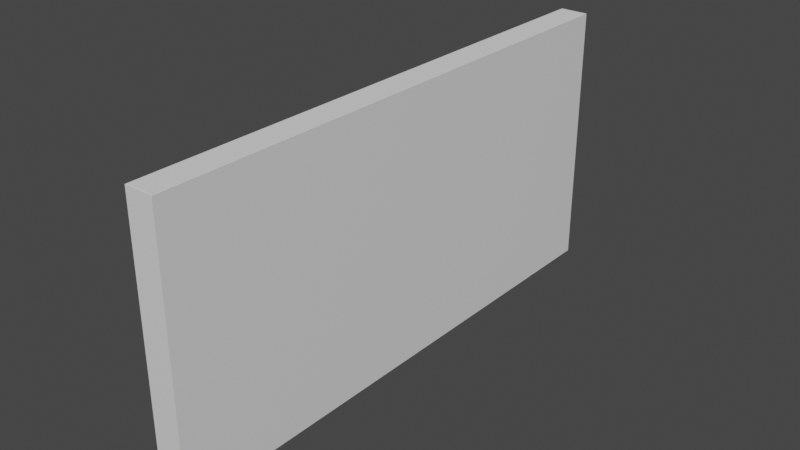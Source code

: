 # Source: glass.blend  (saved by Blender 2.91.10; exported with 4.5.12 LTS)
import bpy
from mathutils import Matrix  # noqa: F401  (used for matrix-valued properties, if any)

bpy.ops.wm.read_factory_settings(use_empty=True)
scene = bpy.context.scene
scene.name = 'Scene'

# ---- collections
col_collection = bpy.data.collections.new('Collection'); scene.collection.children.link(col_collection)

# ---- materials (node trees are filled in below, after node groups)
mat_material = bpy.data.materials.new('Material')
mat_material.alpha_threshold = 0.0
mat_material.use_transparent_shadow = False
mat_material.line_color = (0.0, 0.0, 0.0, 1.0)

# ---- material node trees
mat_material.use_nodes = True; mat_material.node_tree.nodes.clear()
_N = mat_material.node_tree.nodes; _L = mat_material.node_tree.links
n0 = _N.new('ShaderNodeOutputMaterial'); n0.name = 'Material Output'; n0.location = (300, 300)
n1 = _N.new('ShaderNodeBsdfPrincipled'); n1.name = 'Principled BSDF'; n1.location = (10, 300)
n1.distribution = 'GGX'
n1.subsurface_method = 'BURLEY'
n1.inputs[2].default_value = 0.4
n1.inputs[3].default_value = 1.45
n1.inputs[27].default_value = (0.0, 0.0, 0.0, 1.0)
n1.inputs[28].default_value = 1.0
_L.new(n1.outputs[0], n0.inputs[0])
n0.is_active_output = True

# ---- world
world_world = bpy.data.worlds.new('World'); scene.world = world_world
world_world.use_nodes = True; world_world.node_tree.nodes.clear()
_N = world_world.node_tree.nodes; _L = world_world.node_tree.links
n0 = _N.new('ShaderNodeOutputWorld'); n0.name = 'World Output'; n0.location = (300, 300)
n1 = _N.new('ShaderNodeBackground'); n1.name = 'Background'; n1.location = (10, 300)
n1.inputs[0].default_value = (0.05088, 0.05088, 0.05088, 1.0)
_L.new(n1.outputs[0], n0.inputs[0])
n0.is_active_output = True
world_world.color = (0.05088, 0.05088, 0.05088)
world_world.use_sun_shadow = False
world_world.sun_shadow_jitter_overblur = 0.0

# ---- meshes
me_cube = bpy.data.meshes.new('Cube')
me_cube.from_pydata([(-0.2859, -0.2973, 5.397), (0.2859, -1.633, 1.883), (-0.2859, -1.633, 1.883), (0.2859, -0.2973, 5.397), (-0.2859, -1.017, 3.504), (0.2859, -1.017, 3.504), (0.2859, -0.737, 5.397), (-0.2859, -0.737, 5.397), (-0.2859, -1.88, 4.7), (0.2859, -1.88, 4.7), (0.2859, -2.127, 1.417), (-0.2859, -2.127, 1.417), (0.2859, -1.866, 1.269), (-0.2859, -1.866, 1.269), (-0.2859, -4.794, 2.921), (0.2859, -4.794, 2.921)], [], [(13, 2, 4, 0, 3, 5, 1, 12), (11, 14, 8, 4, 2), (15, 14, 8, 7, 6, 9), (5, 9, 15, 10, 1)])
_uv = me_cube.uv_layers.new(name='UVMap')
_uv.uv.foreach_set('vector', [0.4338, 0.08261, 0.4622, 0.0879, 0.5373, 0.1019, 0.625, 0.1182, 0.625, 0.6318, 0.5373, 0.6481, 0.4622, 0.6621, 0.4338, 0.6674, 0.4406, 0.07668, 0.5103, 0.01611, 0.5927, 0.0823, 0.5373, 0.1019, 0.4622, 0.0879, 0.5103, 0.7339, 0.5103, 0.01611, 0.5927, 0.0823, 0.875, 0.6417, 0.625, 0.6417, 0.5927, 0.6677, 0.5373, 0.6481, 0.5927, 0.6677, 0.5103, 0.7339, 0.4406, 0.6733, 0.4622, 0.6621])
me_cube.materials.append(mat_material)
me_cube.use_remesh_preserve_volume = False
me_cube.use_remesh_preserve_attributes = False
me_cube.use_mirror_vertex_groups = False
me_cube.update()
me_cube_001 = bpy.data.meshes.new('Cube.001')
me_cube_001.from_pydata([(0.2859, -5.504, 5.397), (-0.2859, -5.504, 5.397), (-0.2859, -5.504, 4.11), (0.2859, -5.504, 4.11), (0.2859, -3.287, 5.397), (-0.2859, -3.287, 5.397)], [], [(4, 5, 1, 0), (3, 0, 1, 2), (2, 1, 5), (3, 4, 0), (3, 2, 5, 4)])
_uv = me_cube_001.uv_layers.new(name='UVMap')
_uv.uv.foreach_set('vector', [0.625, 0.6997, 0.875, 0.6997, 0.875, 0.75, 0.625, 0.75, 0.5654, 0.75, 0.625, 0.75, 0.625, 1.0, 0.5654, 1.0, 0.5654, 0.0, 0.625, 0.0, 0.625, 0.05034, 0.5654, 0.75, 0.625, 0.6997, 0.625, 0.75, 0.5654, 0.75, 0.5654, 0.0, 0.875, 0.6997, 0.625, 0.6997])
me_cube_001.materials.append(mat_material)
me_cube_001.use_remesh_preserve_volume = False
me_cube_001.use_remesh_preserve_attributes = False
me_cube_001.use_mirror_vertex_groups = False
me_cube_001.update()
me_cube_002 = bpy.data.meshes.new('Cube.002')
me_cube_002.from_pydata([], [], [])
_uv = me_cube_002.uv_layers.new(name='UVMap')
_uv.uv.foreach_set('vector', [])
me_cube_002.materials.append(mat_material)
me_cube_002.use_remesh_preserve_volume = False
me_cube_002.use_remesh_preserve_attributes = False
me_cube_002.use_mirror_vertex_groups = False
me_cube_002.update()
me_cube_003 = bpy.data.meshes.new('Cube.003')
me_cube_003.from_pydata([(0.2859, 2.748, 0.7073), (-0.2859, 2.748, 0.7073), (-0.2859, 4.752, 2.291), (0.2859, 4.752, 2.291), (0.2859, 2.364, 1.544), (-0.2859, 2.364, 1.544), (-0.2859, 3.634, 3.383), (0.2859, 3.634, 3.383)], [], [(1, 5, 6, 2), (3, 7, 4, 0)])
_uv = me_cube_003.uv_layers.new(name='UVMap')
_uv.uv.foreach_set('vector', [0.4078, 0.1874, 0.4465, 0.1787, 0.5317, 0.2075, 0.4811, 0.2329, 0.4811, 0.5171, 0.5317, 0.5425, 0.4465, 0.5713, 0.4078, 0.5626])
me_cube_003.materials.append(mat_material)
me_cube_003.use_remesh_preserve_volume = False
me_cube_003.use_remesh_preserve_attributes = False
me_cube_003.use_mirror_vertex_groups = False
me_cube_003.update()
me_cube_004 = bpy.data.meshes.new('Cube.004')
me_cube_004.from_pydata([(0.2859, 5.504, 2.885), (-0.2859, 5.504, 2.885), (0.2859, 5.504, 1.557), (-0.2859, 5.504, 1.557), (-0.2859, 4.752, 2.291), (0.2859, 4.752, 2.291)], [], [(3, 4, 1), (3, 1, 0, 2), (2, 0, 5)])
_uv = me_cube_004.uv_layers.new(name='UVMap')
_uv.uv.foreach_set('vector', [0.4471, 0.25, 0.4811, 0.2329, 0.5086, 0.25, 0.4471, 0.25, 0.5086, 0.25, 0.5086, 0.5, 0.4471, 0.5, 0.4471, 0.5, 0.5086, 0.5, 0.4811, 0.5171])
me_cube_004.materials.append(mat_material)
me_cube_004.use_remesh_preserve_volume = False
me_cube_004.use_remesh_preserve_attributes = False
me_cube_004.use_mirror_vertex_groups = False
me_cube_004.update()
me_cube_005 = bpy.data.meshes.new('Cube.005')
me_cube_005.from_pydata([(0.2859, 5.504, 0.0), (-0.2859, 5.504, 0.0), (-0.2859, 3.072, 0.0), (0.2859, 3.072, 0.0), (0.2859, 2.748, 0.7073), (-0.2859, 2.748, 0.7073), (0.2859, 5.504, 1.557), (-0.2859, 5.504, 1.557), (-0.2859, 4.752, 2.291), (0.2859, 4.752, 2.291)], [], [(1, 0, 3, 2), (2, 5, 8, 7, 1), (1, 7, 6, 0), (0, 6, 9, 4, 3)])
_uv = me_cube_005.uv_layers.new(name='UVMap')
_uv.uv.foreach_set('vector', [0.125, 0.5, 0.375, 0.5, 0.375, 0.5552, 0.125, 0.5552, 0.375, 0.1948, 0.4078, 0.1874, 0.4811, 0.2329, 0.4471, 0.25, 0.375, 0.25, 0.375, 0.25, 0.4471, 0.25, 0.4471, 0.5, 0.375, 0.5, 0.375, 0.5, 0.4471, 0.5, 0.4811, 0.5171, 0.4078, 0.5626, 0.375, 0.5552])
me_cube_005.materials.append(mat_material)
me_cube_005.use_remesh_preserve_volume = False
me_cube_005.use_remesh_preserve_attributes = False
me_cube_005.use_mirror_vertex_groups = False
me_cube_005.update()
me_cube_006 = bpy.data.meshes.new('Cube.006')
me_cube_006.from_pydata([(0.2859, 5.504, 5.397), (-0.2859, 5.504, 5.397), (0.2859, 5.504, 4.7), (-0.2859, 5.504, 4.7), (-0.2859, 5.024, 5.397), (0.2859, 5.024, 5.397), (-0.2859, 4.728, 4.968), (0.2859, 4.728, 4.968)], [], [(3, 1, 0, 2), (2, 0, 5, 7), (3, 6, 4, 1), (0, 1, 4, 5)])
_uv = me_cube_006.uv_layers.new(name='UVMap')
_uv.uv.foreach_set('vector', [0.5927, 0.25, 0.625, 0.25, 0.625, 0.5, 0.5927, 0.5, 0.5927, 0.5, 0.625, 0.5, 0.625, 0.5109, 0.6051, 0.5176, 0.5927, 0.25, 0.6051, 0.2324, 0.625, 0.2391, 0.625, 0.25, 0.625, 0.5, 0.875, 0.5, 0.875, 0.5109, 0.625, 0.5109])
me_cube_006.materials.append(mat_material)
me_cube_006.use_remesh_preserve_volume = False
me_cube_006.use_remesh_preserve_attributes = False
me_cube_006.use_mirror_vertex_groups = False
me_cube_006.update()
me_cube_007 = bpy.data.meshes.new('Cube.007')
me_cube_007.from_pydata([(0.2859, 5.504, 4.7), (-0.2859, 5.504, 4.7), (-0.2859, 3.486, 5.397), (0.2859, 3.486, 5.397), (-0.2859, 5.024, 5.397), (0.2859, 5.024, 5.397), (-0.2859, 4.728, 4.968), (0.2859, 4.728, 4.968)], [(6, 1), (1, 0), (0, 7)], [(6, 2, 4), (7, 5, 3), (5, 4, 2, 3)])
_uv = me_cube_007.uv_layers.new(name='UVMap')
_uv.uv.foreach_set('vector', [0.6051, 0.2324, 0.625, 0.2042, 0.625, 0.2391, 0.6051, 0.5176, 0.625, 0.5109, 0.625, 0.5458, 0.625, 0.5109, 0.875, 0.5109, 0.875, 0.5458, 0.625, 0.5458])
me_cube_007.materials.append(mat_material)
me_cube_007.use_remesh_preserve_volume = False
me_cube_007.use_remesh_preserve_attributes = False
me_cube_007.use_mirror_vertex_groups = False
me_cube_007.update()
me_cube_008 = bpy.data.meshes.new('Cube.008')
me_cube_008.from_pydata([(0.2859, 5.504, 4.7), (-0.2859, 5.504, 4.7), (0.2859, 5.504, 2.885), (-0.2859, 5.504, 2.885), (-0.2859, 4.752, 2.291), (0.2859, 4.752, 2.291), (-0.2859, 4.728, 4.968), (0.2859, 4.728, 4.968), (-0.2859, 3.634, 3.383), (0.2859, 3.634, 3.383)], [], [(3, 1, 0, 2), (2, 0, 7, 9, 5), (4, 8, 6, 1, 3)])
_uv = me_cube_008.uv_layers.new(name='UVMap')
_uv.uv.foreach_set('vector', [0.5086, 0.25, 0.5927, 0.25, 0.5927, 0.5, 0.5086, 0.5, 0.5086, 0.5, 0.5927, 0.5, 0.6051, 0.5176, 0.5317, 0.5425, 0.4811, 0.5171, 0.4811, 0.2329, 0.5317, 0.2075, 0.6051, 0.2324, 0.5927, 0.25, 0.5086, 0.25])
me_cube_008.materials.append(mat_material)
me_cube_008.use_remesh_preserve_volume = False
me_cube_008.use_remesh_preserve_attributes = False
me_cube_008.use_mirror_vertex_groups = False
me_cube_008.update()
me_cube_009 = bpy.data.meshes.new('Cube.009')
me_cube_009.from_pydata([(-0.2859, 3.486, 5.397), (0.2859, 3.486, 5.397), (0.2859, 1.571, 5.397), (-0.2859, 1.571, 5.397), (-0.2859, 4.728, 4.968), (0.2859, 4.728, 4.968), (-0.2859, 3.634, 3.383), (0.2859, 3.634, 3.383)], [], [(6, 3, 0, 4), (1, 0, 3, 2), (7, 5, 1, 2)])
_uv = me_cube_009.uv_layers.new(name='UVMap')
_uv.uv.foreach_set('vector', [0.5317, 0.2075, 0.625, 0.1607, 0.625, 0.2042, 0.6051, 0.2324, 0.625, 0.5458, 0.875, 0.5458, 0.875, 0.5893, 0.625, 0.5893, 0.5317, 0.5425, 0.6051, 0.5176, 0.625, 0.5458, 0.625, 0.5893])
me_cube_009.materials.append(mat_material)
me_cube_009.use_remesh_preserve_volume = False
me_cube_009.use_remesh_preserve_attributes = False
me_cube_009.use_mirror_vertex_groups = False
me_cube_009.update()
me_cube_010 = bpy.data.meshes.new('Cube.010')
me_cube_010.from_pydata([(-0.2859, 0.5967, 5.397), (0.2859, 0.5967, 5.397), (0.2859, 1.571, 5.397), (-0.2859, 1.571, 5.397), (0.2859, 2.364, 1.544), (-0.2859, 2.364, 1.544), (-0.2859, 3.634, 3.383), (0.2859, 3.634, 3.383)], [], [(2, 3, 0, 1), (7, 2, 1, 4), (5, 0, 3, 6)])
_uv = me_cube_010.uv_layers.new(name='UVMap')
_uv.uv.foreach_set('vector', [0.625, 0.5893, 0.875, 0.5893, 0.875, 0.6114, 0.625, 0.6114, 0.5317, 0.5425, 0.625, 0.5893, 0.625, 0.6114, 0.4465, 0.5713, 0.4465, 0.1787, 0.625, 0.1386, 0.625, 0.1607, 0.5317, 0.2075])
me_cube_010.materials.append(mat_material)
me_cube_010.use_remesh_preserve_volume = False
me_cube_010.use_remesh_preserve_attributes = False
me_cube_010.use_mirror_vertex_groups = False
me_cube_010.update()
me_cube_011 = bpy.data.meshes.new('Cube.011')
me_cube_011.from_pydata([(0.2859, -5.504, 2.488), (-0.2859, -5.504, 2.488), (-0.2859, -5.504, 3.321), (0.2859, -5.504, 3.321), (-0.2859, -4.794, 2.921), (0.2859, -4.794, 2.921)], [], [(5, 3, 0), (0, 1, 4, 5), (0, 3, 2, 1), (1, 2, 4)])
_uv = me_cube_011.uv_layers.new(name='UVMap')
_uv.uv.foreach_set('vector', [0.5103, 0.7339, 0.5288, 0.75, 0.4902, 0.75, 0.4902, 0.75, 0.4902, 0.0, 0.5103, 0.01611, 0.5103, 0.7339, 0.4902, 0.75, 0.5288, 0.75, 0.5288, 1.0, 0.4902, 1.0, 0.4902, 0.0, 0.5288, 0.0, 0.5103, 0.01611])
me_cube_011.materials.append(mat_material)
me_cube_011.use_remesh_preserve_volume = False
me_cube_011.use_remesh_preserve_attributes = False
me_cube_011.use_mirror_vertex_groups = False
me_cube_011.update()
me_cube_012 = bpy.data.meshes.new('Cube.012')
me_cube_012.from_pydata([(0.2859, -5.504, 0.0), (-0.2859, -5.504, 0.0), (-0.2859, -3.628, 0.0), (0.2859, -3.628, 0.0), (0.2859, -5.504, 2.488), (-0.2859, -5.504, 2.488), (0.2859, -2.127, 1.417), (-0.2859, -2.127, 1.417), (-0.2859, -4.794, 2.921), (0.2859, -4.794, 2.921)], [(8, 9)], [(2, 3, 0, 1), (6, 9, 4, 0, 3), (0, 4, 5, 1), (1, 5, 8, 7, 2)])
_uv = me_cube_012.uv_layers.new(name='UVMap')
_uv.uv.foreach_set('vector', [0.125, 0.7074, 0.375, 0.7074, 0.375, 0.75, 0.125, 0.75, 0.4406, 0.6733, 0.5103, 0.7339, 0.4902, 0.75, 0.375, 0.75, 0.375, 0.7074, 0.375, 0.75, 0.4902, 0.75, 0.4902, 1.0, 0.375, 1.0, 0.375, 0.0, 0.4902, 0.0, 0.5103, 0.01611, 0.4406, 0.07668, 0.375, 0.0426])
me_cube_012.materials.append(mat_material)
me_cube_012.use_remesh_preserve_volume = False
me_cube_012.use_remesh_preserve_attributes = False
me_cube_012.use_mirror_vertex_groups = False
me_cube_012.update()
me_cube_013 = bpy.data.meshes.new('Cube.013')
me_cube_013.from_pydata([(-0.2859, -3.628, 0.0), (0.2859, -3.628, 0.0), (-0.2859, -2.349, 0.0), (0.2859, -2.349, 0.0), (0.2859, -2.127, 1.417), (-0.2859, -2.127, 1.417), (0.2859, -1.866, 1.269), (-0.2859, -1.866, 1.269)], [], [(2, 3, 1, 0), (2, 7, 6, 3), (0, 5, 7, 2), (3, 6, 4, 1)])
_uv = me_cube_013.uv_layers.new(name='UVMap')
_uv.uv.foreach_set('vector', [0.125, 0.6784, 0.375, 0.6784, 0.375, 0.7074, 0.125, 0.7074, 0.375, 0.07165, 0.4338, 0.08261, 0.4338, 0.6674, 0.375, 0.6784, 0.375, 0.0426, 0.4406, 0.07668, 0.4338, 0.08261, 0.375, 0.07165, 0.375, 0.6784, 0.4338, 0.6674, 0.4406, 0.6733, 0.375, 0.7074])
me_cube_013.materials.append(mat_material)
me_cube_013.use_remesh_preserve_volume = False
me_cube_013.use_remesh_preserve_attributes = False
me_cube_013.use_mirror_vertex_groups = False
me_cube_013.update()
me_cube_014 = bpy.data.meshes.new('Cube.014')
me_cube_014.from_pydata([(0.2859, -1.633, 1.883), (-0.2859, -1.633, 1.883), (0.2859, -2.127, 1.417), (-0.2859, -2.127, 1.417), (0.2859, -1.866, 1.269), (-0.2859, -1.866, 1.269)], [(5, 4)], [(4, 0, 2), (3, 1, 5)])
_uv = me_cube_014.uv_layers.new(name='UVMap')
_uv.uv.foreach_set('vector', [0.4338, 0.6674, 0.4622, 0.6621, 0.4406, 0.6733, 0.4406, 0.07668, 0.4622, 0.0879, 0.4338, 0.08261])
me_cube_014.materials.append(mat_material)
me_cube_014.use_remesh_preserve_volume = False
me_cube_014.use_remesh_preserve_attributes = False
me_cube_014.use_mirror_vertex_groups = False
me_cube_014.update()
me_cube_015 = bpy.data.meshes.new('Cube.015')
me_cube_015.from_pydata([(-0.2859, -2.349, 0.0), (0.2859, -2.349, 0.0), (0.2859, 0.3847, 0.0), (-0.2859, 0.3847, 0.0), (0.2859, -1.866, 1.269), (-0.2859, -1.866, 1.269)], [(5, 4)], [(5, 3, 0), (2, 4, 1), (3, 2, 1, 0)])
_uv = me_cube_015.uv_layers.new(name='UVMap')
_uv.uv.foreach_set('vector', [0.4338, 0.08261, 0.375, 0.1337, 0.375, 0.07165, 0.375, 0.6163, 0.4338, 0.6674, 0.375, 0.6784, 0.125, 0.6163, 0.375, 0.6163, 0.375, 0.6784, 0.125, 0.6784])
me_cube_015.materials.append(mat_material)
me_cube_015.use_remesh_preserve_volume = False
me_cube_015.use_remesh_preserve_attributes = False
me_cube_015.use_mirror_vertex_groups = False
me_cube_015.update()
me_cube_016 = bpy.data.meshes.new('Cube.016')
me_cube_016.from_pydata([(0.2859, 1.514, 0.0), (-0.2859, 1.514, 0.0), (0.2859, -0.5704, 2.886), (-0.2859, -0.5704, 2.886), (0.2859, -1.633, 1.883), (-0.2859, -1.633, 1.883), (0.2859, -2.127, 1.417), (-0.2859, -2.127, 1.417), (0.2859, 0.3847, 0.0), (-0.2859, 0.3847, 0.0), (0.2859, -1.866, 1.269), (-0.2859, -1.866, 1.269)], [(4, 6), (5, 7), (11, 10)], [(5, 3, 1, 9, 11), (0, 2, 4, 10, 8), (1, 0, 8, 9)])
_uv = me_cube_016.uv_layers.new(name='UVMap')
_uv.uv.foreach_set('vector', [0.4622, 0.0879, 0.5087, 0.112, 0.375, 0.1594, 0.375, 0.1337, 0.4338, 0.08261, 0.375, 0.5906, 0.5087, 0.638, 0.4622, 0.6621, 0.4338, 0.6674, 0.375, 0.6163, 0.125, 0.5906, 0.375, 0.5906, 0.375, 0.6163, 0.125, 0.6163])
me_cube_016.materials.append(mat_material)
me_cube_016.use_remesh_preserve_volume = False
me_cube_016.use_remesh_preserve_attributes = False
me_cube_016.use_mirror_vertex_groups = False
me_cube_016.update()
me_cube_017 = bpy.data.meshes.new('Cube.017')
me_cube_017.from_pydata([(0.2859, -0.5704, 2.886), (-0.2859, -0.5704, 2.886), (0.2859, -1.633, 1.883), (-0.2859, -1.633, 1.883), (-0.2859, -1.017, 3.504), (0.2859, -1.017, 3.504)], [], [(3, 4, 1), (0, 5, 2)])
_uv = me_cube_017.uv_layers.new(name='UVMap')
_uv.uv.foreach_set('vector', [0.4622, 0.0879, 0.5373, 0.1019, 0.5087, 0.112, 0.5087, 0.638, 0.5373, 0.6481, 0.4622, 0.6621])
me_cube_017.materials.append(mat_material)
me_cube_017.use_remesh_preserve_volume = False
me_cube_017.use_remesh_preserve_attributes = False
me_cube_017.use_mirror_vertex_groups = False
me_cube_017.update()
me_cube_018 = bpy.data.meshes.new('Cube.018')
me_cube_018.from_pydata([(-0.2859, 3.072, 0.0), (0.2859, 3.072, 0.0), (0.2859, 1.048, 4.414), (-0.2859, 1.048, 4.414), (0.2859, 1.514, 0.0), (-0.2859, 1.514, 0.0), (0.2859, -0.5704, 2.886), (-0.2859, -0.5704, 2.886)], [], [(7, 3, 0, 5), (1, 2, 6, 4), (0, 1, 4, 5)])
_uv = me_cube_018.uv_layers.new(name='UVMap')
_uv.uv.foreach_set('vector', [0.5087, 0.112, 0.5795, 0.1488, 0.375, 0.1948, 0.375, 0.1594, 0.375, 0.5552, 0.5795, 0.6012, 0.5087, 0.638, 0.375, 0.5906, 0.125, 0.5552, 0.375, 0.5552, 0.375, 0.5906, 0.125, 0.5906])
me_cube_018.materials.append(mat_material)
me_cube_018.use_remesh_preserve_volume = False
me_cube_018.use_remesh_preserve_attributes = False
me_cube_018.use_mirror_vertex_groups = False
me_cube_018.update()
me_cube_019 = bpy.data.meshes.new('Cube.019')
me_cube_019.from_pydata([(-0.2859, 0.5967, 5.397), (0.2859, 0.5967, 5.397), (0.2859, 1.048, 4.414), (-0.2859, 1.048, 4.414), (0.2859, -0.5704, 2.886), (-0.2859, -0.5704, 2.886), (-0.2859, -0.2973, 5.397), (0.2859, -0.2973, 5.397), (-0.2859, -1.017, 3.504), (0.2859, -1.017, 3.504)], [], [(2, 1, 7, 9, 4), (5, 8, 6, 0, 3), (1, 0, 6, 7)])
_uv = me_cube_019.uv_layers.new(name='UVMap')
_uv.uv.foreach_set('vector', [0.5795, 0.6012, 0.625, 0.6114, 0.625, 0.6318, 0.5373, 0.6481, 0.5087, 0.638, 0.5087, 0.112, 0.5373, 0.1019, 0.625, 0.1182, 0.625, 0.1386, 0.5795, 0.1488, 0.625, 0.6114, 0.875, 0.6114, 0.875, 0.6318, 0.625, 0.6318])
me_cube_019.materials.append(mat_material)
me_cube_019.use_remesh_preserve_volume = False
me_cube_019.use_remesh_preserve_attributes = False
me_cube_019.use_mirror_vertex_groups = False
me_cube_019.update()
me_cube_020 = bpy.data.meshes.new('Cube.020')
me_cube_020.from_pydata([(-0.2859, -0.2973, 5.397), (0.2859, -0.2973, 5.397), (-0.2859, -1.017, 3.504), (0.2859, -1.017, 3.504), (0.2859, -0.737, 5.397), (-0.2859, -0.737, 5.397), (-0.2859, -1.88, 4.7), (0.2859, -1.88, 4.7)], [], [(2, 6, 5, 0), (1, 0, 5, 4), (3, 1, 4, 7)])
_uv = me_cube_020.uv_layers.new(name='UVMap')
_uv.uv.foreach_set('vector', [0.5373, 0.1019, 0.5927, 0.0823, 0.625, 0.1083, 0.625, 0.1182, 0.625, 0.6318, 0.875, 0.6318, 0.875, 0.6417, 0.625, 0.6417, 0.5373, 0.6481, 0.625, 0.6318, 0.625, 0.6417, 0.5927, 0.6677])
me_cube_020.materials.append(mat_material)
me_cube_020.use_remesh_preserve_volume = False
me_cube_020.use_remesh_preserve_attributes = False
me_cube_020.use_mirror_vertex_groups = False
me_cube_020.update()
me_cube_021 = bpy.data.meshes.new('Cube.021')
me_cube_021.from_pydata([(0.2859, -2.384, 5.397), (-0.2859, -2.384, 5.397), (0.2859, -0.737, 5.397), (-0.2859, -0.737, 5.397), (-0.2859, -1.88, 4.7), (0.2859, -1.88, 4.7)], [], [(4, 1, 3), (2, 3, 1, 0), (5, 2, 0)])
_uv = me_cube_021.uv_layers.new(name='UVMap')
_uv.uv.foreach_set('vector', [0.5927, 0.0823, 0.625, 0.07086, 0.625, 0.1083, 0.625, 0.6417, 0.875, 0.6417, 0.875, 0.6791, 0.625, 0.6791, 0.5927, 0.6677, 0.625, 0.6417, 0.625, 0.6791])
me_cube_021.materials.append(mat_material)
me_cube_021.use_remesh_preserve_volume = False
me_cube_021.use_remesh_preserve_attributes = False
me_cube_021.use_mirror_vertex_groups = False
me_cube_021.update()
me_cube_022 = bpy.data.meshes.new('Cube.022')
me_cube_022.from_pydata([(-0.2859, -5.504, 4.11), (0.2859, -5.504, 4.11), (0.2859, -3.287, 5.397), (-0.2859, -3.287, 5.397), (0.2859, -2.384, 5.397), (-0.2859, -2.384, 5.397), (-0.2859, -1.88, 4.7), (0.2859, -1.88, 4.7), (-0.2859, -5.504, 3.321), (0.2859, -5.504, 3.321), (-0.2859, -4.794, 2.921), (0.2859, -4.794, 2.921)], [(10, 11)], [(4, 5, 3, 2), (9, 1, 0, 8), (8, 0, 3, 5, 6, 10), (7, 4, 2, 1, 9, 11)])
_uv = me_cube_022.uv_layers.new(name='UVMap')
_uv.uv.foreach_set('vector', [0.625, 0.6791, 0.875, 0.6791, 0.875, 0.6997, 0.625, 0.6997, 0.5288, 0.75, 0.5654, 0.75, 0.5654, 1.0, 0.5288, 1.0, 0.5288, 0.0, 0.5654, 0.0, 0.625, 0.05034, 0.625, 0.07086, 0.5927, 0.0823, 0.5103, 0.01611, 0.5927, 0.6677, 0.625, 0.6791, 0.625, 0.6997, 0.5654, 0.75, 0.5288, 0.75, 0.5103, 0.7339])
me_cube_022.materials.append(mat_material)
me_cube_022.use_remesh_preserve_volume = False
me_cube_022.use_remesh_preserve_attributes = False
me_cube_022.use_mirror_vertex_groups = False
me_cube_022.update()
me_cube_023 = bpy.data.meshes.new('Cube.023')
me_cube_023.from_pydata([(-0.8956, -0.9915, -1.0), (-0.8956, -0.9915, 4.402), (-0.8956, 0.9915, -1.0), (-0.8956, 0.9915, 4.402), (0.8956, -0.9915, -1.0), (0.8956, -0.9915, 4.402), (0.8956, 0.9915, -1.0), (0.8956, 0.9915, 4.402)], [], [(0, 1, 3, 2), (2, 3, 7, 6), (6, 7, 5, 4), (4, 5, 1, 0), (2, 6, 4, 0), (7, 3, 1, 5)])
_uv = me_cube_023.uv_layers.new(name='UVMap')
_uv.uv.foreach_set('vector', [0.375, 0.0, 0.625, 0.0, 0.625, 0.25, 0.375, 0.25, 0.375, 0.25, 0.625, 0.25, 0.625, 0.5, 0.375, 0.5, 0.375, 0.5, 0.625, 0.5, 0.625, 0.75, 0.375, 0.75, 0.375, 0.75, 0.625, 0.75, 0.625, 1.0, 0.375, 1.0, 0.125, 0.5, 0.375, 0.5, 0.375, 0.75, 0.125, 0.75, 0.625, 0.5, 0.875, 0.5, 0.875, 0.75, 0.625, 0.75])
me_cube_023.use_remesh_fix_poles = True
me_cube_023.use_remesh_preserve_attributes = False
me_cube_023.use_mirror_vertex_groups = False
me_cube_023.update()

# ---- objects
ob_cube = bpy.data.objects.new('Cube', me_cube)
ob_cube_001 = bpy.data.objects.new('Cube.001', me_cube_001)
ob_cube_002 = bpy.data.objects.new('Cube.002', me_cube_002)
ob_cube_003 = bpy.data.objects.new('Cube.003', me_cube_003)
ob_cube_004 = bpy.data.objects.new('Cube.004', me_cube_004)
ob_cube_005 = bpy.data.objects.new('Cube.005', me_cube_005)
ob_cube_006 = bpy.data.objects.new('Cube.006', me_cube_006)
ob_cube_007 = bpy.data.objects.new('Cube.007', me_cube_007)
ob_cube_008 = bpy.data.objects.new('Cube.008', me_cube_008)
ob_cube_009 = bpy.data.objects.new('Cube.009', me_cube_009)
ob_cube_010 = bpy.data.objects.new('Cube.010', me_cube_010)
ob_cube_011 = bpy.data.objects.new('Cube.011', me_cube_011)
ob_cube_012 = bpy.data.objects.new('Cube.012', me_cube_012)
ob_cube_013 = bpy.data.objects.new('Cube.013', me_cube_013)
ob_cube_014 = bpy.data.objects.new('Cube.014', me_cube_014)
ob_cube_015 = bpy.data.objects.new('Cube.015', me_cube_015)
ob_cube_016 = bpy.data.objects.new('Cube.016', me_cube_016)
ob_cube_017 = bpy.data.objects.new('Cube.017', me_cube_017)
ob_cube_018 = bpy.data.objects.new('Cube.018', me_cube_018)
ob_cube_019 = bpy.data.objects.new('Cube.019', me_cube_019)
ob_cube_020 = bpy.data.objects.new('Cube.020', me_cube_020)
ob_cube_021 = bpy.data.objects.new('Cube.021', me_cube_021)
ob_cube_022 = bpy.data.objects.new('Cube.022', me_cube_022)
ob_cube_023 = bpy.data.objects.new('Cube.023', me_cube_023)

# ---- transforms, parenting, visibility, modifiers, constraints
ob_cube.location = (0.0, 0.0, 0.0)
ob_cube.lock_rotations_4d = False
ob_cube.empty_display_type = 'ARROWS'
ob_cube.lineart.crease_threshold = 0.0
ob_cube_001.location = (0.0, 0.0, 0.0)
ob_cube_001.lock_rotations_4d = False
ob_cube_001.empty_display_type = 'ARROWS'
ob_cube_001.lineart.crease_threshold = 0.0
ob_cube_002.location = (0.0, 0.0, 0.0)
ob_cube_002.lock_rotations_4d = False
ob_cube_002.empty_display_type = 'ARROWS'
ob_cube_002.lineart.crease_threshold = 0.0
ob_cube_003.location = (0.0, 0.0, 0.0)
ob_cube_003.lock_rotations_4d = False
ob_cube_003.empty_display_type = 'ARROWS'
ob_cube_003.lineart.crease_threshold = 0.0
ob_cube_004.location = (0.0, 0.0, 0.0)
ob_cube_004.lock_rotations_4d = False
ob_cube_004.empty_display_type = 'ARROWS'
ob_cube_004.lineart.crease_threshold = 0.0
ob_cube_005.location = (0.0, 0.0, 0.0)
ob_cube_005.lock_rotations_4d = False
ob_cube_005.empty_display_type = 'ARROWS'
ob_cube_005.lineart.crease_threshold = 0.0
ob_cube_006.location = (0.0, 0.0, 0.0)
ob_cube_006.lock_rotations_4d = False
ob_cube_006.empty_display_type = 'ARROWS'
ob_cube_006.lineart.crease_threshold = 0.0
ob_cube_007.location = (0.0, 0.0, 0.0)
ob_cube_007.lock_rotations_4d = False
ob_cube_007.empty_display_type = 'ARROWS'
ob_cube_007.lineart.crease_threshold = 0.0
ob_cube_008.location = (0.0, 0.0, 0.0)
ob_cube_008.lock_rotations_4d = False
ob_cube_008.empty_display_type = 'ARROWS'
ob_cube_008.lineart.crease_threshold = 0.0
ob_cube_009.location = (0.0, 0.0, 0.0)
ob_cube_009.lock_rotations_4d = False
ob_cube_009.empty_display_type = 'ARROWS'
ob_cube_009.lineart.crease_threshold = 0.0
ob_cube_010.location = (0.0, 0.0, 0.0)
ob_cube_010.lock_rotations_4d = False
ob_cube_010.empty_display_type = 'ARROWS'
ob_cube_010.lineart.crease_threshold = 0.0
ob_cube_011.location = (0.0, 0.0, 0.0)
ob_cube_011.lock_rotations_4d = False
ob_cube_011.empty_display_type = 'ARROWS'
ob_cube_011.lineart.crease_threshold = 0.0
ob_cube_012.location = (0.0, 0.0, 0.0)
ob_cube_012.lock_rotations_4d = False
ob_cube_012.empty_display_type = 'ARROWS'
ob_cube_012.lineart.crease_threshold = 0.0
ob_cube_013.location = (0.0, 0.0, 0.0)
ob_cube_013.lock_rotations_4d = False
ob_cube_013.empty_display_type = 'ARROWS'
ob_cube_013.lineart.crease_threshold = 0.0
ob_cube_014.location = (0.0, 0.0, 0.0)
ob_cube_014.lock_rotations_4d = False
ob_cube_014.empty_display_type = 'ARROWS'
ob_cube_014.lineart.crease_threshold = 0.0
ob_cube_015.location = (0.0, 0.0, 0.0)
ob_cube_015.lock_rotations_4d = False
ob_cube_015.empty_display_type = 'ARROWS'
ob_cube_015.lineart.crease_threshold = 0.0
ob_cube_016.location = (0.0, 0.0, 0.0)
ob_cube_016.lock_rotations_4d = False
ob_cube_016.empty_display_type = 'ARROWS'
ob_cube_016.lineart.crease_threshold = 0.0
ob_cube_017.location = (0.0, 0.0, 0.0)
ob_cube_017.lock_rotations_4d = False
ob_cube_017.empty_display_type = 'ARROWS'
ob_cube_017.lineart.crease_threshold = 0.0
ob_cube_018.location = (0.0, 0.0, 0.0)
ob_cube_018.lock_rotations_4d = False
ob_cube_018.empty_display_type = 'ARROWS'
ob_cube_018.lineart.crease_threshold = 0.0
ob_cube_019.location = (0.0, 0.0, 0.0)
ob_cube_019.lock_rotations_4d = False
ob_cube_019.empty_display_type = 'ARROWS'
ob_cube_019.lineart.crease_threshold = 0.0
ob_cube_020.location = (0.0, 0.0, 0.0)
ob_cube_020.lock_rotations_4d = False
ob_cube_020.empty_display_type = 'ARROWS'
ob_cube_020.lineart.crease_threshold = 0.0
ob_cube_021.location = (0.0, 0.0, 0.0)
ob_cube_021.lock_rotations_4d = False
ob_cube_021.empty_display_type = 'ARROWS'
ob_cube_021.lineart.crease_threshold = 0.0
ob_cube_022.location = (0.0, 0.0, 0.0)
ob_cube_022.lock_rotations_4d = False
ob_cube_022.empty_display_type = 'ARROWS'
ob_cube_022.lineart.crease_threshold = 0.0
ob_cube_023.location = (0.0, 0.0, 1.0)
ob_cube_023.scale = (0.313, 5.535, 1.0)
ob_cube_023.lineart.crease_threshold = 0.0

# ---- collection membership
col_collection.objects.link(ob_cube)
col_collection.objects.link(ob_cube_001)
col_collection.objects.link(ob_cube_002)
col_collection.objects.link(ob_cube_003)
col_collection.objects.link(ob_cube_004)
col_collection.objects.link(ob_cube_005)
col_collection.objects.link(ob_cube_006)
col_collection.objects.link(ob_cube_007)
col_collection.objects.link(ob_cube_008)
col_collection.objects.link(ob_cube_009)
col_collection.objects.link(ob_cube_010)
col_collection.objects.link(ob_cube_011)
col_collection.objects.link(ob_cube_012)
col_collection.objects.link(ob_cube_013)
col_collection.objects.link(ob_cube_014)
col_collection.objects.link(ob_cube_015)
col_collection.objects.link(ob_cube_016)
col_collection.objects.link(ob_cube_017)
col_collection.objects.link(ob_cube_018)
col_collection.objects.link(ob_cube_019)
col_collection.objects.link(ob_cube_020)
col_collection.objects.link(ob_cube_021)
col_collection.objects.link(ob_cube_022)
col_collection.objects.link(ob_cube_023)

# ---- scene / render settings (as saved in the file)
scene.frame_start = 1; scene.frame_end = 250; scene.frame_set(1)
scene.render.engine = 'BLENDER_EEVEE_NEXT'
scene.cycles.use_denoising = False
scene.cycles.samples = 128
scene.cycles.sampling_pattern = 'TABULATED_SOBOL'
scene.cycles.use_adaptive_sampling = False
scene.cycles.use_light_tree = False
scene.view_settings.view_transform = 'Filmic'
bpy.context.view_layer.update()

# ---- added for rendering (the .blend has no active camera and no usable light): camera, sun
cam_auto = bpy.data.cameras.new('AutoCamera')
cam_auto.lens = 50.0
cam_auto.sensor_width = 36.0
cam_auto.clip_end = 1000.0
ob_auto_camera = bpy.data.objects.new('AutoCamera', cam_auto)
scene.collection.objects.link(ob_auto_camera)
ob_auto_camera.location = (11.3571, -13.6285, 11.7868)
ob_auto_camera.rotation_euler = (1.09748, -7.21219e-08, 0.694738)
scene.camera = ob_auto_camera
light_auto_sun = bpy.data.lights.new('AutoSun', 'SUN')
light_auto_sun.energy = 3.0
light_auto_sun.angle = 0.0523599
ob_auto_sun = bpy.data.objects.new('AutoSun', light_auto_sun)
scene.collection.objects.link(ob_auto_sun)
ob_auto_sun.rotation_euler = (0.872665, 0.174533, 0.523599)
bpy.context.view_layer.update()
